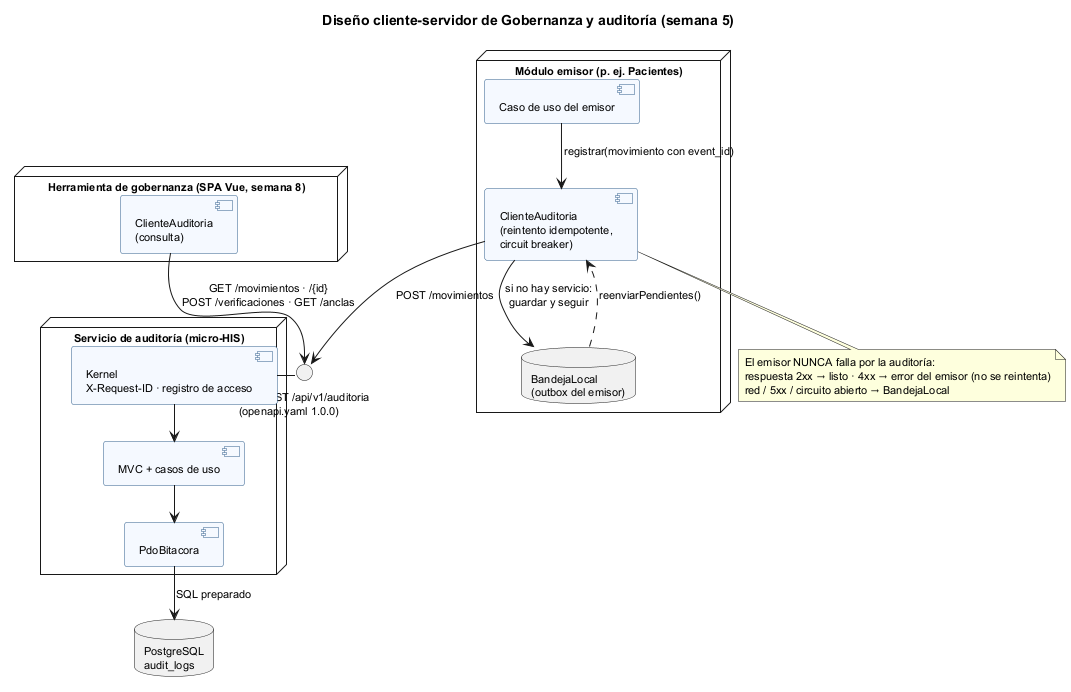

The diagram above was rendered by PlantUML. Its source (embedded in the PNG):
@startuml semana-05-cliente-servidor
!pragma layout smetana
title Diseño cliente-servidor de Gobernanza y auditoría (semana 5)
skinparam defaultFontSize 11
skinparam componentBackgroundColor #F5F9FF
skinparam componentBorderColor #2F5D8A

node "Módulo emisor (p. ej. Pacientes)" as EM {
  component "Caso de uso del emisor" as CUE
  component "ClienteAuditoria\n(reintento idempotente,\ncircuit breaker)" as CLI
  database "BandejaLocal\n(outbox del emisor)" as BL
}
node "Herramienta de gobernanza (SPA Vue, semana 8)" as UI {
  component "ClienteAuditoria\n(consulta)" as CLI2
}
node "Servicio de auditoría (micro-HIS)" as SRV {
  component "Kernel\nX-Request-ID · registro de acceso" as K
  component "MVC + casos de uso" as MVC
  component "PdoBitacora" as PB
}
database "PostgreSQL\naudit_logs" as DB
interface "API REST /api/v1/auditoria\n(openapi.yaml 1.0.0)" as API

CUE --> CLI : registrar(movimiento con event_id)
CLI --> API : POST /movimientos
CLI --> BL : si no hay servicio:\nguardar y seguir
BL ..> CLI : reenviarPendientes()
CLI2 --> API : GET /movimientos · /{id}\nPOST /verificaciones · GET /anclas
API - K
K --> MVC
MVC --> PB
PB --> DB : SQL preparado

note bottom of CLI
  El emisor NUNCA falla por la auditoría:
  respuesta 2xx → listo · 4xx → error del emisor (no se reintenta)
  red / 5xx / circuito abierto → BandejaLocal
end note
@enduml